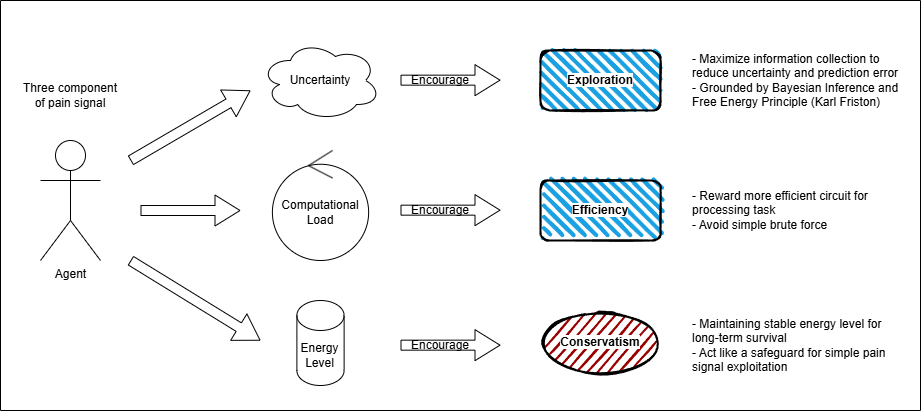

The diagram above was exported from draw.io. Its source (the exported page's mxGraphModel, read from the mxfile embedded in the PNG):
<mxGraphModel dx="983" dy="1639" grid="1" gridSize="10" guides="1" tooltips="1" connect="1" arrows="1" fold="1" page="1" pageScale="1" pageWidth="850" pageHeight="1100" math="0" shadow="0">
  <root>
    <mxCell id="0" />
    <mxCell id="1" parent="0" />
    <mxCell id="bAZHp0FDXOT0p6ZKJfOF-1" value="Agent" style="shape=umlActor;verticalLabelPosition=bottom;verticalAlign=top;html=1;outlineConnect=0;" parent="1" vertex="1">
      <mxGeometry x="190" y="90" width="60" height="120" as="geometry" />
    </mxCell>
    <mxCell id="bAZHp0FDXOT0p6ZKJfOF-4" value="Energy Level" style="shape=cylinder3;whiteSpace=wrap;html=1;boundedLbl=1;backgroundOutline=1;size=15;" parent="1" vertex="1">
      <mxGeometry x="446.4" y="250" width="47.22" height="85" as="geometry" />
    </mxCell>
    <mxCell id="bAZHp0FDXOT0p6ZKJfOF-5" value="Uncertainty" style="ellipse;shape=cloud;whiteSpace=wrap;html=1;" parent="1" vertex="1">
      <mxGeometry x="410.01" y="-10" width="120" height="80" as="geometry" />
    </mxCell>
    <mxCell id="bAZHp0FDXOT0p6ZKJfOF-7" value="Computational Load" style="ellipse;shape=umlControl;whiteSpace=wrap;html=1;" parent="1" vertex="1">
      <mxGeometry x="421.88" y="100" width="96.25" height="110" as="geometry" />
    </mxCell>
    <mxCell id="bAZHp0FDXOT0p6ZKJfOF-9" value="" style="edgeStyle=none;orthogonalLoop=1;jettySize=auto;html=1;shape=flexArrow;rounded=1;startSize=8;endSize=8;" parent="1" edge="1">
      <mxGeometry width="100" relative="1" as="geometry">
        <mxPoint x="290" y="160" as="sourcePoint" />
        <mxPoint x="390" y="160" as="targetPoint" />
        <Array as="points" />
      </mxGeometry>
    </mxCell>
    <mxCell id="bAZHp0FDXOT0p6ZKJfOF-10" value="" style="edgeStyle=none;orthogonalLoop=1;jettySize=auto;html=1;shape=flexArrow;rounded=1;startSize=8;endSize=8;" parent="1" edge="1">
      <mxGeometry width="100" relative="1" as="geometry">
        <mxPoint x="280" y="110" as="sourcePoint" />
        <mxPoint x="400" y="40" as="targetPoint" />
        <Array as="points" />
      </mxGeometry>
    </mxCell>
    <mxCell id="bAZHp0FDXOT0p6ZKJfOF-12" value="" style="edgeStyle=none;orthogonalLoop=1;jettySize=auto;html=1;shape=flexArrow;rounded=1;startSize=8;endSize=8;" parent="1" edge="1">
      <mxGeometry width="100" relative="1" as="geometry">
        <mxPoint x="280" y="210" as="sourcePoint" />
        <mxPoint x="410" y="290" as="targetPoint" />
        <Array as="points" />
      </mxGeometry>
    </mxCell>
    <mxCell id="bAZHp0FDXOT0p6ZKJfOF-14" value="" style="edgeStyle=none;orthogonalLoop=1;jettySize=auto;html=1;shape=flexArrow;rounded=1;startSize=8;endSize=8;" parent="1" edge="1">
      <mxGeometry width="100" relative="1" as="geometry">
        <mxPoint x="550" y="29.659999999999997" as="sourcePoint" />
        <mxPoint x="650" y="29.659999999999997" as="targetPoint" />
        <Array as="points" />
      </mxGeometry>
    </mxCell>
    <mxCell id="bAZHp0FDXOT0p6ZKJfOF-16" value="&lt;b style=&quot;background-color: rgb(255, 255, 255);&quot;&gt;Exploration&lt;/b&gt;" style="rounded=1;whiteSpace=wrap;html=1;strokeWidth=2;fillWeight=4;hachureGap=8;hachureAngle=45;fillColor=#1ba1e2;sketch=1;" parent="1" vertex="1">
      <mxGeometry x="690" width="120" height="60" as="geometry" />
    </mxCell>
    <mxCell id="bAZHp0FDXOT0p6ZKJfOF-17" value="&lt;b style=&quot;background-color: rgb(255, 255, 255);&quot;&gt;Efficiency&lt;/b&gt;" style="rounded=1;whiteSpace=wrap;html=1;strokeWidth=2;fillWeight=4;hachureGap=8;hachureAngle=45;fillColor=#1ba1e2;sketch=1;" parent="1" vertex="1">
      <mxGeometry x="690" y="130" width="120" height="60" as="geometry" />
    </mxCell>
    <mxCell id="bAZHp0FDXOT0p6ZKJfOF-19" value="&lt;b style=&quot;background-color: rgb(255, 255, 255);&quot;&gt;Conservatism&lt;/b&gt;" style="ellipse;whiteSpace=wrap;html=1;strokeWidth=2;fillWeight=2;hachureGap=8;fillColor=#990000;fillStyle=dots;sketch=1;" parent="1" vertex="1">
      <mxGeometry x="690" y="262.5" width="120" height="60" as="geometry" />
    </mxCell>
    <mxCell id="bAZHp0FDXOT0p6ZKJfOF-23" value="" style="swimlane;startSize=0;" parent="1" vertex="1">
      <mxGeometry x="150" y="-50" width="920" height="410" as="geometry" />
    </mxCell>
    <mxCell id="QFnIBo02B-SfBoxMDR6w-1" value="Encourage" style="text;html=1;align=center;verticalAlign=middle;whiteSpace=wrap;rounded=0;" vertex="1" parent="bAZHp0FDXOT0p6ZKJfOF-23">
      <mxGeometry x="410" y="65" width="60" height="30" as="geometry" />
    </mxCell>
    <mxCell id="QFnIBo02B-SfBoxMDR6w-7" value="" style="edgeStyle=none;orthogonalLoop=1;jettySize=auto;html=1;shape=flexArrow;rounded=1;startSize=8;endSize=8;" edge="1" parent="bAZHp0FDXOT0p6ZKJfOF-23">
      <mxGeometry width="100" relative="1" as="geometry">
        <mxPoint x="400" y="209.66" as="sourcePoint" />
        <mxPoint x="500" y="209.66" as="targetPoint" />
        <Array as="points" />
      </mxGeometry>
    </mxCell>
    <mxCell id="QFnIBo02B-SfBoxMDR6w-8" value="Encourage" style="text;html=1;align=center;verticalAlign=middle;whiteSpace=wrap;rounded=0;" vertex="1" parent="bAZHp0FDXOT0p6ZKJfOF-23">
      <mxGeometry x="410" y="195" width="60" height="30" as="geometry" />
    </mxCell>
    <mxCell id="QFnIBo02B-SfBoxMDR6w-9" value="" style="edgeStyle=none;orthogonalLoop=1;jettySize=auto;html=1;shape=flexArrow;rounded=1;startSize=8;endSize=8;" edge="1" parent="bAZHp0FDXOT0p6ZKJfOF-23">
      <mxGeometry width="100" relative="1" as="geometry">
        <mxPoint x="400" y="344.65999999999997" as="sourcePoint" />
        <mxPoint x="500" y="344.65999999999997" as="targetPoint" />
        <Array as="points" />
      </mxGeometry>
    </mxCell>
    <mxCell id="QFnIBo02B-SfBoxMDR6w-10" value="Encourage" style="text;html=1;align=center;verticalAlign=middle;whiteSpace=wrap;rounded=0;" vertex="1" parent="bAZHp0FDXOT0p6ZKJfOF-23">
      <mxGeometry x="410" y="330" width="60" height="30" as="geometry" />
    </mxCell>
    <mxCell id="QFnIBo02B-SfBoxMDR6w-11" value="Three component of pain signal" style="text;html=1;align=center;verticalAlign=middle;whiteSpace=wrap;rounded=0;" vertex="1" parent="bAZHp0FDXOT0p6ZKJfOF-23">
      <mxGeometry x="20" y="80" width="100" height="30" as="geometry" />
    </mxCell>
    <mxCell id="QFnIBo02B-SfBoxMDR6w-12" value="- Maximize information collection to reduce uncertainty and prediction error&lt;div&gt;- Grounded by Bayesian Inference and Free Energy Principle (Karl Friston)&lt;/div&gt;" style="text;html=1;align=left;verticalAlign=middle;whiteSpace=wrap;rounded=0;" vertex="1" parent="bAZHp0FDXOT0p6ZKJfOF-23">
      <mxGeometry x="690" y="50" width="210" height="60" as="geometry" />
    </mxCell>
    <mxCell id="QFnIBo02B-SfBoxMDR6w-13" value="- Reward more efficient circuit for processing task&lt;div&gt;- Avoid simple brute force&lt;/div&gt;" style="text;html=1;align=left;verticalAlign=middle;whiteSpace=wrap;rounded=0;" vertex="1" parent="bAZHp0FDXOT0p6ZKJfOF-23">
      <mxGeometry x="690" y="180" width="210" height="60" as="geometry" />
    </mxCell>
    <mxCell id="QFnIBo02B-SfBoxMDR6w-14" value="- Maintaining stable energy level for long-term survival&lt;div&gt;- Act like a safeguard for simple pain signal exploitation&lt;/div&gt;" style="text;html=1;align=left;verticalAlign=middle;whiteSpace=wrap;rounded=0;" vertex="1" parent="bAZHp0FDXOT0p6ZKJfOF-23">
      <mxGeometry x="690" y="315" width="210" height="60" as="geometry" />
    </mxCell>
  </root>
</mxGraphModel>